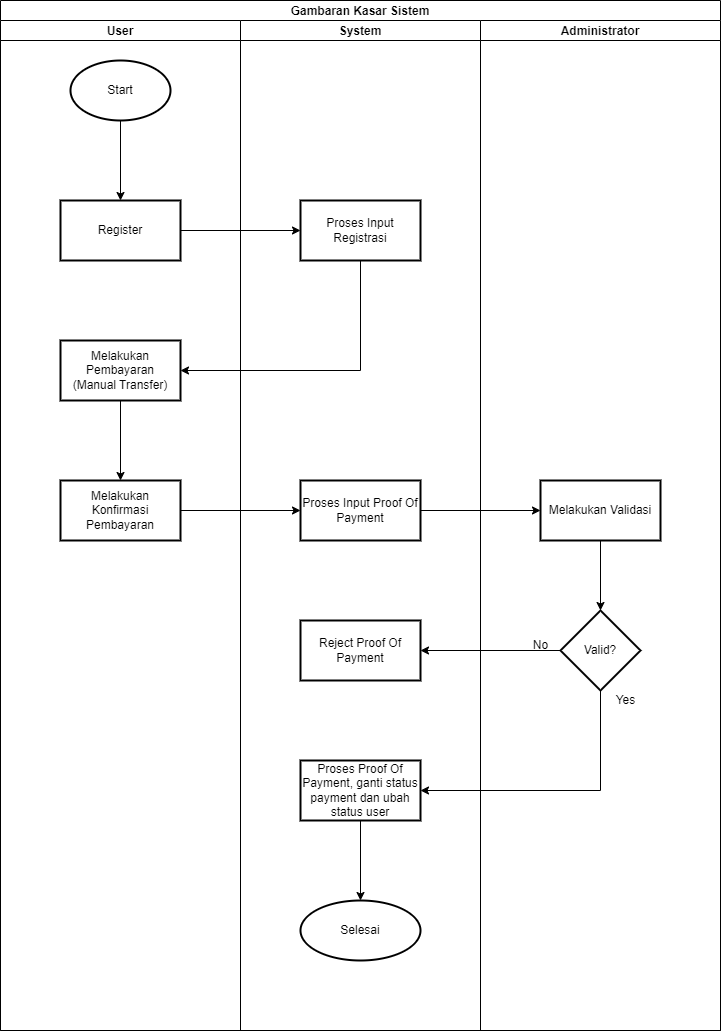

The diagram above was exported from draw.io. Its source (the exported page's mxGraphModel, read from the mxfile embedded in the PNG):
<mxGraphModel dx="1102" dy="574" grid="1" gridSize="10" guides="1" tooltips="1" connect="1" arrows="1" fold="1" page="1" pageScale="1" pageWidth="1100" pageHeight="850" math="0" shadow="0">
  <root>
    <mxCell id="0" />
    <mxCell id="1" parent="0" />
    <mxCell id="UJZRQDEksrgoE57mogJO-1" value="Gambaran Kasar Sistem" style="swimlane;childLayout=stackLayout;resizeParent=1;resizeParentMax=0;startSize=20;" vertex="1" parent="1">
      <mxGeometry x="40" y="40" width="720" height="1030" as="geometry" />
    </mxCell>
    <mxCell id="UJZRQDEksrgoE57mogJO-2" value="User" style="swimlane;startSize=20;" vertex="1" parent="UJZRQDEksrgoE57mogJO-1">
      <mxGeometry y="20" width="240" height="1010" as="geometry" />
    </mxCell>
    <mxCell id="UJZRQDEksrgoE57mogJO-6" value="Start" style="strokeWidth=2;html=1;shape=mxgraph.flowchart.start_1;whiteSpace=wrap;" vertex="1" parent="UJZRQDEksrgoE57mogJO-2">
      <mxGeometry x="70" y="40" width="100" height="60" as="geometry" />
    </mxCell>
    <mxCell id="UJZRQDEksrgoE57mogJO-5" value="System" style="swimlane;startSize=20;" vertex="1" parent="UJZRQDEksrgoE57mogJO-1">
      <mxGeometry x="240" y="20" width="240" height="1010" as="geometry" />
    </mxCell>
    <mxCell id="UJZRQDEksrgoE57mogJO-9" value="Proses Input Registrasi" style="whiteSpace=wrap;html=1;strokeWidth=2;" vertex="1" parent="UJZRQDEksrgoE57mogJO-5">
      <mxGeometry x="60" y="180" width="120" height="60" as="geometry" />
    </mxCell>
    <mxCell id="UJZRQDEksrgoE57mogJO-16" value="Proses Input Proof Of Payment" style="whiteSpace=wrap;html=1;strokeWidth=2;" vertex="1" parent="UJZRQDEksrgoE57mogJO-5">
      <mxGeometry x="60" y="460" width="120" height="60" as="geometry" />
    </mxCell>
    <mxCell id="UJZRQDEksrgoE57mogJO-30" value="Reject Proof Of Payment" style="whiteSpace=wrap;html=1;strokeWidth=2;" vertex="1" parent="UJZRQDEksrgoE57mogJO-5">
      <mxGeometry x="60" y="600" width="120" height="60" as="geometry" />
    </mxCell>
    <mxCell id="UJZRQDEksrgoE57mogJO-3" value="Administrator" style="swimlane;startSize=20;" vertex="1" parent="UJZRQDEksrgoE57mogJO-1">
      <mxGeometry x="480" y="20" width="240" height="1010" as="geometry" />
    </mxCell>
    <mxCell id="UJZRQDEksrgoE57mogJO-29" value="" style="edgeStyle=orthogonalEdgeStyle;rounded=0;orthogonalLoop=1;jettySize=auto;html=1;" edge="1" parent="UJZRQDEksrgoE57mogJO-3" source="UJZRQDEksrgoE57mogJO-25" target="UJZRQDEksrgoE57mogJO-28">
      <mxGeometry relative="1" as="geometry" />
    </mxCell>
    <mxCell id="UJZRQDEksrgoE57mogJO-25" value="Melakukan Validasi" style="whiteSpace=wrap;html=1;strokeWidth=2;" vertex="1" parent="UJZRQDEksrgoE57mogJO-3">
      <mxGeometry x="60" y="460" width="120" height="60" as="geometry" />
    </mxCell>
    <mxCell id="UJZRQDEksrgoE57mogJO-28" value="Valid?" style="rhombus;whiteSpace=wrap;html=1;strokeWidth=2;" vertex="1" parent="UJZRQDEksrgoE57mogJO-3">
      <mxGeometry x="80" y="590" width="80" height="80" as="geometry" />
    </mxCell>
    <mxCell id="UJZRQDEksrgoE57mogJO-32" value="No" style="text;html=1;align=center;verticalAlign=middle;resizable=0;points=[];autosize=1;strokeColor=none;fillColor=none;" vertex="1" parent="UJZRQDEksrgoE57mogJO-3">
      <mxGeometry x="40" y="610" width="40" height="30" as="geometry" />
    </mxCell>
    <mxCell id="UJZRQDEksrgoE57mogJO-36" value="Yes" style="text;html=1;align=center;verticalAlign=middle;resizable=0;points=[];autosize=1;strokeColor=none;fillColor=none;" vertex="1" parent="UJZRQDEksrgoE57mogJO-3">
      <mxGeometry x="125" y="665" width="40" height="30" as="geometry" />
    </mxCell>
    <mxCell id="UJZRQDEksrgoE57mogJO-26" style="edgeStyle=orthogonalEdgeStyle;rounded=0;orthogonalLoop=1;jettySize=auto;html=1;entryX=0;entryY=0.5;entryDx=0;entryDy=0;" edge="1" parent="UJZRQDEksrgoE57mogJO-1" source="UJZRQDEksrgoE57mogJO-16" target="UJZRQDEksrgoE57mogJO-25">
      <mxGeometry relative="1" as="geometry" />
    </mxCell>
    <mxCell id="UJZRQDEksrgoE57mogJO-31" style="edgeStyle=orthogonalEdgeStyle;rounded=0;orthogonalLoop=1;jettySize=auto;html=1;entryX=1;entryY=0.5;entryDx=0;entryDy=0;" edge="1" parent="UJZRQDEksrgoE57mogJO-1" source="UJZRQDEksrgoE57mogJO-28" target="UJZRQDEksrgoE57mogJO-30">
      <mxGeometry relative="1" as="geometry" />
    </mxCell>
    <mxCell id="UJZRQDEksrgoE57mogJO-10" value="" style="edgeStyle=orthogonalEdgeStyle;rounded=0;orthogonalLoop=1;jettySize=auto;html=1;" edge="1" parent="1" source="UJZRQDEksrgoE57mogJO-7" target="UJZRQDEksrgoE57mogJO-9">
      <mxGeometry relative="1" as="geometry" />
    </mxCell>
    <mxCell id="UJZRQDEksrgoE57mogJO-7" value="Register" style="whiteSpace=wrap;html=1;strokeWidth=2;" vertex="1" parent="1">
      <mxGeometry x="100" y="240" width="120" height="60" as="geometry" />
    </mxCell>
    <mxCell id="UJZRQDEksrgoE57mogJO-8" value="" style="edgeStyle=orthogonalEdgeStyle;rounded=0;orthogonalLoop=1;jettySize=auto;html=1;" edge="1" parent="1" source="UJZRQDEksrgoE57mogJO-6" target="UJZRQDEksrgoE57mogJO-7">
      <mxGeometry relative="1" as="geometry" />
    </mxCell>
    <mxCell id="UJZRQDEksrgoE57mogJO-15" value="" style="edgeStyle=orthogonalEdgeStyle;rounded=0;orthogonalLoop=1;jettySize=auto;html=1;" edge="1" parent="1" source="UJZRQDEksrgoE57mogJO-11" target="UJZRQDEksrgoE57mogJO-14">
      <mxGeometry relative="1" as="geometry" />
    </mxCell>
    <mxCell id="UJZRQDEksrgoE57mogJO-11" value="Melakukan Pembayaran &lt;br&gt;(Manual Transfer)" style="whiteSpace=wrap;html=1;strokeWidth=2;" vertex="1" parent="1">
      <mxGeometry x="100" y="380" width="120" height="60" as="geometry" />
    </mxCell>
    <mxCell id="UJZRQDEksrgoE57mogJO-13" style="edgeStyle=orthogonalEdgeStyle;rounded=0;orthogonalLoop=1;jettySize=auto;html=1;entryX=1;entryY=0.5;entryDx=0;entryDy=0;" edge="1" parent="1" source="UJZRQDEksrgoE57mogJO-9" target="UJZRQDEksrgoE57mogJO-11">
      <mxGeometry relative="1" as="geometry">
        <Array as="points">
          <mxPoint x="400" y="410" />
        </Array>
      </mxGeometry>
    </mxCell>
    <mxCell id="UJZRQDEksrgoE57mogJO-17" style="edgeStyle=orthogonalEdgeStyle;rounded=0;orthogonalLoop=1;jettySize=auto;html=1;entryX=0;entryY=0.5;entryDx=0;entryDy=0;" edge="1" parent="1" source="UJZRQDEksrgoE57mogJO-14" target="UJZRQDEksrgoE57mogJO-16">
      <mxGeometry relative="1" as="geometry" />
    </mxCell>
    <mxCell id="UJZRQDEksrgoE57mogJO-14" value="Melakukan Konfirmasi Pembayaran" style="whiteSpace=wrap;html=1;strokeWidth=2;" vertex="1" parent="1">
      <mxGeometry x="100" y="520" width="120" height="60" as="geometry" />
    </mxCell>
    <mxCell id="UJZRQDEksrgoE57mogJO-38" value="" style="edgeStyle=orthogonalEdgeStyle;rounded=0;orthogonalLoop=1;jettySize=auto;html=1;" edge="1" parent="1" source="UJZRQDEksrgoE57mogJO-33" target="UJZRQDEksrgoE57mogJO-37">
      <mxGeometry relative="1" as="geometry" />
    </mxCell>
    <mxCell id="UJZRQDEksrgoE57mogJO-33" value="Proses Proof Of Payment, ganti status payment dan ubah status user" style="whiteSpace=wrap;html=1;strokeWidth=2;" vertex="1" parent="1">
      <mxGeometry x="340" y="800" width="120" height="60" as="geometry" />
    </mxCell>
    <mxCell id="UJZRQDEksrgoE57mogJO-35" style="edgeStyle=orthogonalEdgeStyle;rounded=0;orthogonalLoop=1;jettySize=auto;html=1;entryX=1;entryY=0.5;entryDx=0;entryDy=0;" edge="1" parent="1" source="UJZRQDEksrgoE57mogJO-28" target="UJZRQDEksrgoE57mogJO-33">
      <mxGeometry relative="1" as="geometry">
        <Array as="points">
          <mxPoint x="640" y="830" />
        </Array>
      </mxGeometry>
    </mxCell>
    <mxCell id="UJZRQDEksrgoE57mogJO-37" value="Selesai" style="ellipse;whiteSpace=wrap;html=1;strokeWidth=2;" vertex="1" parent="1">
      <mxGeometry x="340" y="940" width="120" height="60" as="geometry" />
    </mxCell>
  </root>
</mxGraphModel>